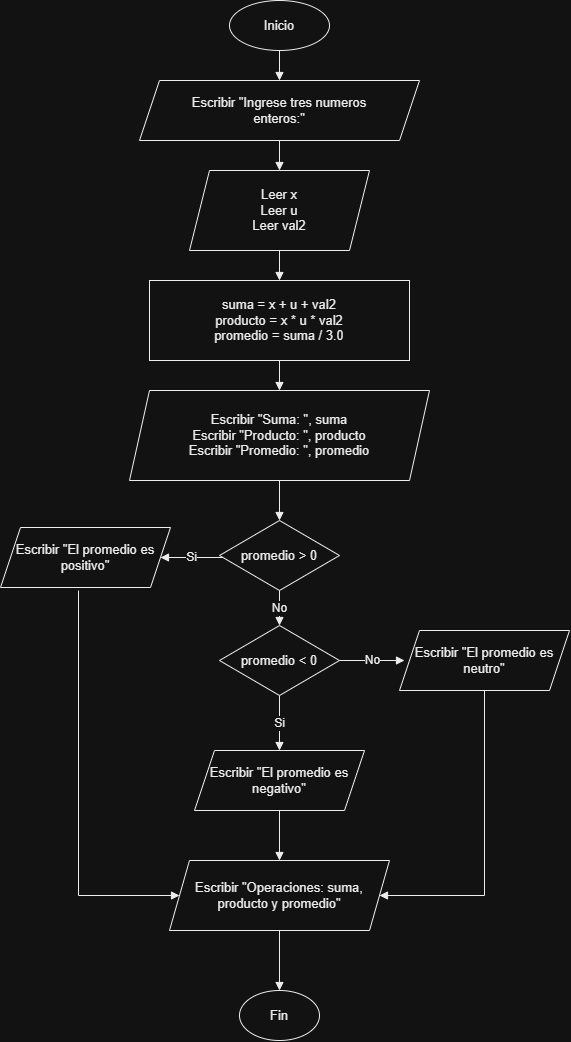

The diagram above was exported from draw.io. Its source (the exported page's mxGraphModel, read from the mxfile embedded in the PNG):
<mxGraphModel dx="1269" dy="567" grid="1" gridSize="10" guides="1" tooltips="1" connect="1" arrows="1" fold="1" page="1" pageScale="1" pageWidth="850" pageHeight="1200" math="0" shadow="0">
  <root>
    <mxCell id="0" />
    <mxCell id="1" parent="0" />
    <mxCell id="2" parent="1" style="ellipse;whiteSpace=wrap;html=1;aspect=fixed;fontSize=13;fontFamily=Arial;align=center;verticalAlign=middle;fillColor=#FFFFFF;fontColor=#000000;strokeColor=#000000;" value="Inicio" vertex="1">
      <mxGeometry height="50" width="100" x="345" y="20" as="geometry" />
    </mxCell>
    <mxCell id="3" parent="1" style="shape=parallelogram;perimeter=parallelogramPerimeter;whiteSpace=wrap;html=1;fixedSize=1;fontSize=13;fontFamily=Arial;align=center;verticalAlign=middle;fillColor=#FFFFFF;fontColor=#000000;strokeColor=#000000;" value="Escribir &quot;Ingrese tres numeros&#10;enteros:&quot;" vertex="1">
      <mxGeometry height="60" width="280" x="255" y="100" as="geometry" />
    </mxCell>
    <mxCell id="4" parent="1" style="shape=parallelogram;perimeter=parallelogramPerimeter;whiteSpace=wrap;html=1;fixedSize=1;fontSize=13;fontFamily=Arial;align=center;verticalAlign=middle;fillColor=#FFFFFF;fontColor=#000000;strokeColor=#000000;" value="Leer x&#10;Leer u&#10;Leer val2" vertex="1">
      <mxGeometry height="80" width="180" x="305" y="190" as="geometry" />
    </mxCell>
    <mxCell id="5" parent="1" style="rounded=0;whiteSpace=wrap;html=1;fontSize=13;fontFamily=Arial;align=center;verticalAlign=middle;fillColor=#FFFFFF;fontColor=#000000;strokeColor=#000000;" value="suma = x + u + val2&#10;producto = x * u * val2&#10;promedio = suma / 3.0" vertex="1">
      <mxGeometry height="80" width="260" x="265" y="300" as="geometry" />
    </mxCell>
    <mxCell id="6" parent="1" style="shape=parallelogram;perimeter=parallelogramPerimeter;whiteSpace=wrap;html=1;fixedSize=1;fontSize=13;fontFamily=Arial;align=center;verticalAlign=middle;fillColor=#FFFFFF;fontColor=#000000;strokeColor=#000000;" value="Escribir &quot;Suma: &quot;, suma&#10;Escribir &quot;Producto: &quot;, producto&#10;Escribir &quot;Promedio: &quot;, promedio" vertex="1">
      <mxGeometry height="90" width="300" x="245" y="410" as="geometry" />
    </mxCell>
    <mxCell id="7" parent="1" style="rhombus;whiteSpace=wrap;html=1;fontSize=13;fontFamily=Arial;align=center;verticalAlign=middle;fillColor=#FFFFFF;fontColor=#000000;strokeColor=#000000;" value="promedio &gt; 0" vertex="1">
      <mxGeometry height="70" width="120" x="335" y="540" as="geometry" />
    </mxCell>
    <mxCell id="8" parent="1" style="shape=parallelogram;perimeter=parallelogramPerimeter;whiteSpace=wrap;html=1;fixedSize=1;fontSize=13;fontFamily=Arial;align=center;verticalAlign=middle;fillColor=#FFFFFF;fontColor=#000000;strokeColor=#000000;" value="Escribir &quot;El promedio es&#10;positivo&quot;" vertex="1">
      <mxGeometry height="60" width="170" x="116" y="547" as="geometry" />
    </mxCell>
    <mxCell id="9" parent="1" style="rhombus;whiteSpace=wrap;html=1;fontSize=13;fontFamily=Arial;align=center;verticalAlign=middle;fillColor=#FFFFFF;fontColor=#000000;strokeColor=#000000;" value="promedio &lt; 0" vertex="1">
      <mxGeometry height="70" width="120" x="335" y="645" as="geometry" />
    </mxCell>
    <mxCell id="10" parent="1" style="shape=parallelogram;perimeter=parallelogramPerimeter;whiteSpace=wrap;html=1;fixedSize=1;fontSize=13;fontFamily=Arial;align=center;verticalAlign=middle;fillColor=#FFFFFF;fontColor=#000000;strokeColor=#000000;" value="Escribir &quot;El promedio es&#10;negativo&quot;" vertex="1">
      <mxGeometry height="60" width="170" x="310" y="770" as="geometry" />
    </mxCell>
    <mxCell id="11" parent="1" style="shape=parallelogram;perimeter=parallelogramPerimeter;whiteSpace=wrap;html=1;fixedSize=1;fontSize=13;fontFamily=Arial;align=center;verticalAlign=middle;fillColor=#FFFFFF;fontColor=#000000;strokeColor=#000000;" value="Escribir &quot;El promedio es&#10;neutro&quot;" vertex="1">
      <mxGeometry height="60" width="170" x="515" y="650" as="geometry" />
    </mxCell>
    <mxCell id="12" parent="1" style="shape=parallelogram;perimeter=parallelogramPerimeter;whiteSpace=wrap;html=1;fixedSize=1;fontSize=13;fontFamily=Arial;align=center;verticalAlign=middle;fillColor=#FFFFFF;fontColor=#000000;strokeColor=#000000;" value="Escribir &quot;Operaciones: suma,&#10;producto y promedio&quot;" vertex="1">
      <mxGeometry height="70" width="220" x="285" y="880" as="geometry" />
    </mxCell>
    <mxCell id="13" parent="1" style="ellipse;whiteSpace=wrap;html=1;aspect=fixed;fontSize=13;fontFamily=Arial;align=center;verticalAlign=middle;fillColor=#FFFFFF;fontColor=#000000;strokeColor=#000000;" value="Fin" vertex="1">
      <mxGeometry height="50" width="80" x="355" y="1010" as="geometry" />
    </mxCell>
    <mxCell id="1000" edge="1" parent="1" source="2" style="endArrow=block;html=1;rounded=0;orthogonalLoop=1;jettySize=auto;orthogonal=1;strokeColor=#000000;fontColor=#000000;fontSize=12;" target="3" value="">
      <mxGeometry relative="1" as="geometry" />
    </mxCell>
    <mxCell id="1001" edge="1" parent="1" source="3" style="endArrow=block;html=1;rounded=0;orthogonalLoop=1;jettySize=auto;orthogonal=1;strokeColor=#000000;fontColor=#000000;fontSize=12;" target="4" value="">
      <mxGeometry relative="1" as="geometry" />
    </mxCell>
    <mxCell id="1002" edge="1" parent="1" source="4" style="endArrow=block;html=1;rounded=0;orthogonalLoop=1;jettySize=auto;orthogonal=1;strokeColor=#000000;fontColor=#000000;fontSize=12;" target="5" value="">
      <mxGeometry relative="1" as="geometry" />
    </mxCell>
    <mxCell id="1003" edge="1" parent="1" source="5" style="endArrow=block;html=1;rounded=0;orthogonalLoop=1;jettySize=auto;orthogonal=1;strokeColor=#000000;fontColor=#000000;fontSize=12;" target="6" value="">
      <mxGeometry relative="1" as="geometry" />
    </mxCell>
    <mxCell id="1004" edge="1" parent="1" source="6" style="endArrow=block;html=1;rounded=0;orthogonalLoop=1;jettySize=auto;orthogonal=1;strokeColor=#000000;fontColor=#000000;fontSize=12;" target="7" value="">
      <mxGeometry relative="1" as="geometry" />
    </mxCell>
    <mxCell id="1005" edge="1" parent="1" style="endArrow=block;html=1;rounded=0;orthogonalLoop=1;jettySize=auto;orthogonal=1;strokeColor=#000000;fontColor=#000000;fontSize=12;entryX=0;entryY=0.5;entryDx=0;entryDy=0;" target="12" value="">
      <mxGeometry relative="1" as="geometry">
        <Array as="points">
          <mxPoint x="194" y="915" />
        </Array>
        <mxPoint x="194" y="610" as="sourcePoint" />
        <mxPoint x="284" y="915" as="targetPoint" />
      </mxGeometry>
    </mxCell>
    <mxCell id="1006" edge="1" parent="1" source="10" style="endArrow=block;html=1;rounded=0;orthogonalLoop=1;jettySize=auto;orthogonal=1;strokeColor=#000000;fontColor=#000000;fontSize=12;" target="12" value="">
      <mxGeometry relative="1" as="geometry" />
    </mxCell>
    <mxCell id="1007" edge="1" parent="1" source="11" style="endArrow=block;html=1;rounded=0;orthogonalLoop=1;jettySize=auto;orthogonal=1;strokeColor=#000000;fontColor=#000000;fontSize=12;exitX=0.5;exitY=1;exitDx=0;exitDy=0;" target="12" value="">
      <mxGeometry relative="1" x="0.0109" as="geometry">
        <Array as="points">
          <mxPoint x="600" y="915" />
        </Array>
        <mxPoint x="715" y="710" as="sourcePoint" />
      </mxGeometry>
    </mxCell>
    <mxCell id="1008" edge="1" parent="1" source="12" style="endArrow=block;html=1;rounded=0;orthogonalLoop=1;jettySize=auto;orthogonal=1;strokeColor=#000000;fontColor=#000000;fontSize=12;" target="13" value="">
      <mxGeometry relative="1" as="geometry" />
    </mxCell>
    <mxCell id="1009" edge="1" parent="1" source="7" style="endArrow=block;html=1;rounded=0;orthogonalLoop=1;jettySize=auto;orthogonal=1;strokeColor=#000000;fontColor=#000000;fontSize=12;entryX=1;entryY=0.5;entryDx=0;entryDy=0;" target="8" value="Si">
      <mxGeometry relative="1" as="geometry">
        <mxPoint x="299.99999999999955" y="575" as="targetPoint" />
      </mxGeometry>
    </mxCell>
    <mxCell id="1010" edge="1" parent="1" source="7" style="endArrow=block;html=1;rounded=0;orthogonalLoop=1;jettySize=auto;orthogonal=1;strokeColor=#000000;fontColor=#000000;fontSize=12;" target="9" value="No">
      <mxGeometry relative="1" as="geometry" />
    </mxCell>
    <mxCell id="1011" edge="1" parent="1" source="9" style="endArrow=block;html=1;rounded=0;orthogonalLoop=1;jettySize=auto;orthogonal=1;strokeColor=#000000;fontColor=#000000;fontSize=12;" target="10" value="Si">
      <mxGeometry relative="1" as="geometry" />
    </mxCell>
    <mxCell id="1012" edge="1" parent="1" source="9" style="endArrow=block;html=1;rounded=0;orthogonalLoop=1;jettySize=auto;orthogonal=1;strokeColor=#000000;fontColor=#000000;fontSize=12;" value="No">
      <mxGeometry relative="1" as="geometry">
        <mxPoint x="520" y="680" as="targetPoint" />
      </mxGeometry>
    </mxCell>
  </root>
</mxGraphModel>